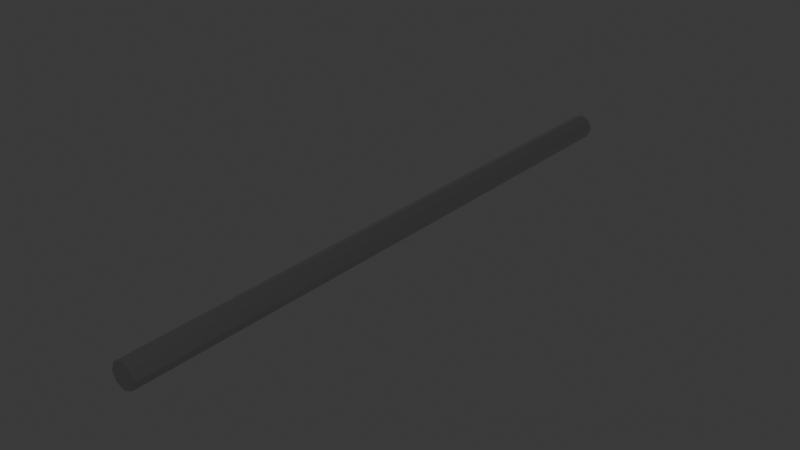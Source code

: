 # Source: bar.blend  (saved by Blender 4.3.34; exported with 4.5.12 LTS)
import bpy
from mathutils import Matrix  # noqa: F401  (used for matrix-valued properties, if any)

bpy.ops.wm.read_factory_settings(use_empty=True)
scene = bpy.context.scene
scene.name = 'Scene'

# ---- collections
col_collection = bpy.data.collections.new('Collection'); scene.collection.children.link(col_collection)

# ---- materials (node trees are filled in below, after node groups)
mat_bar_001 = bpy.data.materials.new('Bar.001')
mat_bar_001.diffuse_color = (0.5475, 0.5475, 0.5475, 1.0)
mat_bar_001.roughness = 0.3189
mat_bar_001.metallic = 1.0

# ---- material node trees
mat_bar_001.use_nodes = True; mat_bar_001.node_tree.nodes.clear()
_N = mat_bar_001.node_tree.nodes; _L = mat_bar_001.node_tree.links
n0 = _N.new('ShaderNodeBsdfPrincipled'); n0.name = 'Principled BSDF'; n0.location = (10, 300)
n0.inputs[0].default_value = (0.5475, 0.5475, 0.5475, 1.0)
n0.inputs[1].default_value = 1.0
n0.inputs[2].default_value = 0.3189
n1 = _N.new('ShaderNodeOutputMaterial'); n1.name = 'Material Output'; n1.location = (300, 300)
n2 = _N.new('ShaderNodeNormalMap'); n2.name = 'Normal Map'; n2.location = (-300, -300)
n2.label = 'Normal/Map'
n2.inputs[0].default_value = 0.0
_L.new(n0.outputs[0], n1.inputs[0])
_L.new(n2.outputs[0], n0.inputs[5])
n1.is_active_output = True

# ---- world
world_world = bpy.data.worlds.new('World'); scene.world = world_world
world_world.use_nodes = True; world_world.node_tree.nodes.clear()
_N = world_world.node_tree.nodes; _L = world_world.node_tree.links
n0 = _N.new('ShaderNodeOutputWorld'); n0.name = 'World Output'; n0.location = (300, 300)
n1 = _N.new('ShaderNodeBackground'); n1.name = 'Background'; n1.location = (10, 300)
n1.inputs[0].default_value = (0.05088, 0.05088, 0.05088, 1.0)
_L.new(n1.outputs[0], n0.inputs[0])
n0.is_active_output = True
world_world.color = (0.05088, 0.05088, 0.05088)
world_world.sun_shadow_jitter_overblur = 0.0

# ---- meshes
me_cylinder_006 = bpy.data.meshes.new('Cylinder.006')
me_cylinder_006.from_pydata([(0.03583, -1.274, 0.03699), (-0.001162, -1.274, 0.05231), (0.05115, -1.274, -2.98e-08), (0.03583, -1.274, -0.03699), (-0.001162, -1.274, -0.05231), (-0.03815, -1.274, -0.03699), (-0.05347, -1.274, -2.98e-08), (-0.03815, -1.274, 0.03699), (-0.03699, -1.192e-07, 0.03699), (-0.05231, -1.192e-07, -2.98e-08), (-0.03699, -1.192e-07, -0.03699), (-1.164e-10, -1.192e-07, -0.05231), (0.03699, -1.192e-07, -0.03699), (0.05231, -1.192e-07, -2.98e-08), (0.03699, -1.192e-07, 0.03699), (-1.164e-10, -1.192e-07, 0.05231), (-0.03583, 1.274, 0.03699), (0.001162, 1.274, 0.05231), (-0.05115, 1.274, -2.98e-08), (-0.03583, 1.274, -0.03699), (0.001162, 1.274, -0.05231), (0.03815, 1.274, -0.03699), (0.05347, 1.274, -2.98e-08), (0.03815, 1.274, 0.03699)], [], [(8, 9, 6, 7), (15, 8, 7, 1), (9, 10, 5, 6), (10, 11, 4, 5), (11, 12, 3, 4), (12, 13, 2, 3), (13, 14, 0, 2), (14, 15, 1, 0), (0, 1, 7, 6, 5, 4, 3, 2), (14, 13, 22, 23), (15, 14, 23, 17), (13, 12, 21, 22), (12, 11, 20, 21), (11, 10, 19, 20), (10, 9, 18, 19), (9, 8, 16, 18), (8, 15, 17, 16), (16, 17, 23, 22, 21, 20, 19, 18)])
me_cylinder_006.polygons.foreach_set('use_smooth', [True] * 18)
_k = set([(0, 1), (0, 2), (0, 14), (1, 7), (1, 15), (2, 3), (2, 13), (3, 4), (3, 12), (4, 5), (4, 11), (5, 6), (5, 10), (6, 7), (6, 9), (7, 8), (8, 16), (9, 18), (10, 19), (11, 20), (12, 21), (13, 22), (14, 23), (15, 17), (16, 17), (16, 18), (17, 23), (18, 19), (19, 20), (20, 21), (21, 22), (22, 23)])
me_cylinder_006.attributes.new('sharp_edge', 'BOOLEAN', 'EDGE').data.foreach_set('value', [ (min(e.vertices), max(e.vertices)) in _k for e in me_cylinder_006.edges])
_uv = me_cylinder_006.uv_layers.new(name='UVMap')
_uv.uv.foreach_set('vector', [0.6037, 0.2713, 0.5949, 0.25, 0.7199, 0.25, 0.7287, 0.2713, 0.625, 0.2801, 0.6037, 0.2713, 0.7287, 0.2713, 0.75, 0.2801, 0.5949, 0.25, 0.6037, 0.2287, 0.7287, 0.2287, 0.7199, 0.25, 0.6037, 0.2287, 0.625, 0.2199, 0.75, 0.2199, 0.7287, 0.2287, 0.625, 0.2199, 0.6463, 0.2287, 0.7713, 0.2287, 0.75, 0.2199, 0.6463, 0.2287, 0.6551, 0.25, 0.7801, 0.25, 0.7713, 0.2287, 0.6551, 0.25, 0.6463, 0.2713, 0.7713, 0.2713, 0.7801, 0.25, 0.6463, 0.2713, 0.625, 0.2801, 0.75, 0.2801, 0.7713, 0.2713, 0.7713, 0.2713, 0.75, 0.2801, 0.7287, 0.2713, 0.7199, 0.25, 0.7287, 0.2287, 0.75, 0.2199, 0.7713, 0.2287, 0.7801, 0.25, 0.6037, 0.2713, 0.5949, 0.25, 0.7199, 0.25, 0.7287, 0.2713, 0.625, 0.2801, 0.6037, 0.2713, 0.7287, 0.2713, 0.75, 0.2801, 0.5949, 0.25, 0.6037, 0.2287, 0.7287, 0.2287, 0.7199, 0.25, 0.6037, 0.2287, 0.625, 0.2199, 0.75, 0.2199, 0.7287, 0.2287, 0.625, 0.2199, 0.6463, 0.2287, 0.7713, 0.2287, 0.75, 0.2199, 0.6463, 0.2287, 0.6551, 0.25, 0.7801, 0.25, 0.7713, 0.2287, 0.6551, 0.25, 0.6463, 0.2713, 0.7713, 0.2713, 0.7801, 0.25, 0.6463, 0.2713, 0.625, 0.2801, 0.75, 0.2801, 0.7713, 0.2713, 0.7713, 0.2713, 0.75, 0.2801, 0.7287, 0.2713, 0.7199, 0.25, 0.7287, 0.2287, 0.75, 0.2199, 0.7713, 0.2287, 0.7801, 0.25])
me_cylinder_006.materials.append(mat_bar_001)
me_cylinder_006.update()
me_cylinder_006.normals_split_custom_set([tuple(v) for v in zip(*[iter([-0.9239, 0.0008425, 0.3827, -0.9239, 0.0008425, 0.3827, -0.9239, 0.0008425, 0.3827, -0.9239, 0.0008425, 0.3827, -0.3827, 0.000349, 0.9239, -0.3827, 0.000349, 0.9239, -0.3827, 0.0003489, 0.9239, -0.3827, 0.0003489, 0.9239, -0.9239, 0.0008425, -0.3827, -0.9239, 0.0008425, -0.3827, -0.9239, 0.0008425, -0.3827, -0.9239, 0.0008425, -0.3827, -0.3827, 0.000349, -0.9239, -0.3827, 0.000349, -0.9239, -0.3827, 0.000349, -0.9239, -0.3827, 0.000349, -0.9239, 0.3827, -0.000349, -0.9239, 0.3827, -0.000349, -0.9239, 0.3827, -0.000349, -0.9239, 0.3827, -0.000349, -0.9239, 0.9239, -0.0008425, -0.3827, 0.9239, -0.0008425, -0.3827, 0.9239, -0.0008425, -0.3827, 0.9239, -0.0008425, -0.3827, 0.9239, -0.0008425, 0.3827, 0.9239, -0.0008425, 0.3827, 0.9239, -0.0008425, 0.3827, 0.9239, -0.0008425, 0.3827, 0.3827, -0.000349, 0.9239, 0.3827, -0.000349, 0.9239, 0.3827, -0.000349, 0.9239, 0.3827, -0.000349, 0.9239, 0.0, -1.0, 0.0, 0.0, -1.0, 0.0, 0.0, -1.0, 0.0, 0.0, -1.0, 0.0, 0.0, -1.0, 0.0, 0.0, -1.0, 0.0, 0.0, -1.0, 0.0, 0.0, -1.0, 0.0, 0.9239, -0.0008425, 0.3827, 0.9239, -0.0008425, 0.3827, 0.9239, -0.0008425, 0.3827, 0.9239, -0.0008425, 0.3827, 0.3827, -0.000349, 0.9239, 0.3827, -0.000349, 0.9239, 0.3827, -0.0003489, 0.9239, 0.3827, -0.0003489, 0.9239, 0.9239, -0.0008425, -0.3827, 0.9239, -0.0008425, -0.3827, 0.9239, -0.0008425, -0.3827, 0.9239, -0.0008425, -0.3827, 0.3827, -0.000349, -0.9239, 0.3827, -0.000349, -0.9239, 0.3827, -0.000349, -0.9239, 0.3827, -0.000349, -0.9239, -0.3827, 0.000349, -0.9239, -0.3827, 0.000349, -0.9239, -0.3827, 0.000349, -0.9239, -0.3827, 0.000349, -0.9239, -0.9239, 0.0008425, -0.3827, -0.9239, 0.0008425, -0.3827, -0.9239, 0.0008425, -0.3827, -0.9239, 0.0008425, -0.3827, -0.9239, 0.0008425, 0.3827, -0.9239, 0.0008425, 0.3827, -0.9239, 0.0008425, 0.3827, -0.9239, 0.0008425, 0.3827, -0.3827, 0.000349, 0.9239, -0.3827, 0.000349, 0.9239, -0.3827, 0.000349, 0.9239, -0.3827, 0.000349, 0.9239, 0.0, 1.0, -7.22e-07, 0.0, 1.0, -7.22e-07, 0.0, 1.0, -7.22e-07, 0.0, 1.0, -7.22e-07, 0.0, 1.0, -7.22e-07, 0.0, 1.0, -7.22e-07, 0.0, 1.0, -7.22e-07, 0.0, 1.0, -7.22e-07])] * 3)])

# ---- objects
ob_cylinder_005 = bpy.data.objects.new('Cylinder.005', me_cylinder_006)

# ---- transforms, parenting, visibility, modifiers, constraints
ob_cylinder_005.location = (0.0, 0.0, 0.0)
ob_cylinder_005.scale = (1.435, 1.435, 1.435)
ob_cylinder_005.color = (0.8, 0.8, 0.8, 1.0)

# ---- collection membership
col_collection.objects.link(ob_cylinder_005)

# ---- scene / render settings (as saved in the file)
scene.frame_start = 1; scene.frame_end = 250; scene.frame_set(1)
scene.render.engine = 'BLENDER_EEVEE_NEXT'
bpy.context.view_layer.update()

# ---- added for rendering (the .blend has no active camera and no usable light): camera, sun
cam_auto = bpy.data.cameras.new('AutoCamera')
cam_auto.lens = 50.0
cam_auto.sensor_width = 36.0
cam_auto.clip_end = 1000.0
ob_auto_camera = bpy.data.objects.new('AutoCamera', cam_auto)
scene.collection.objects.link(ob_auto_camera)
ob_auto_camera.location = (3.38874, -4.06649, 2.71099)
ob_auto_camera.rotation_euler = (1.09748, -7.21219e-08, 0.694738)
scene.camera = ob_auto_camera
light_auto_sun = bpy.data.lights.new('AutoSun', 'SUN')
light_auto_sun.energy = 3.0
light_auto_sun.angle = 0.0523599
ob_auto_sun = bpy.data.objects.new('AutoSun', light_auto_sun)
scene.collection.objects.link(ob_auto_sun)
ob_auto_sun.rotation_euler = (0.872665, 0.174533, 0.523599)
bpy.context.view_layer.update()
